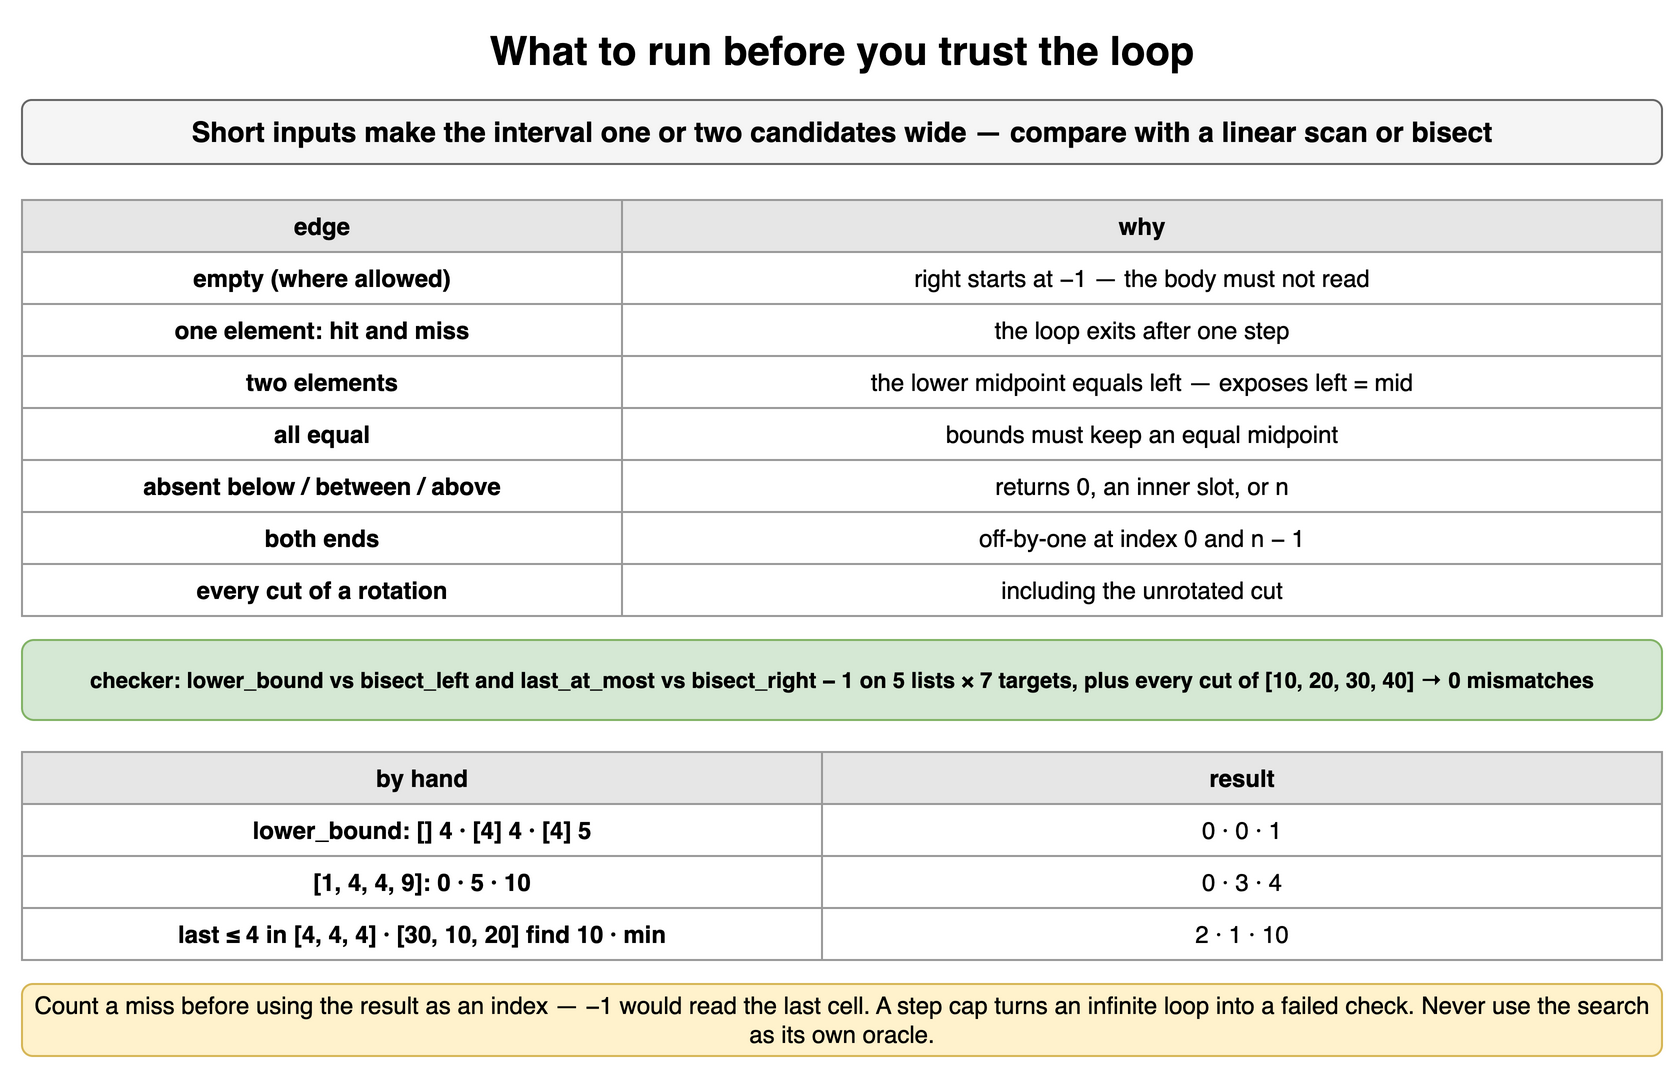

The diagram above was exported from draw.io. Its source (the exported page's mxGraphModel, read from the mxfile embedded in the PNG):
<mxGraphModel dx="900" dy="542" grid="1" gridSize="10" guides="1" tooltips="1" connect="1" arrows="1" fold="1" page="1" pageScale="1" pageWidth="900" pageHeight="542" math="0" shadow="0">
  <root>
    <mxCell id="0" />
    <mxCell id="1" parent="0" />
    <mxCell id="b141" value="What to run before you trust the loop" style="text;html=1;align=center;verticalAlign=middle;whiteSpace=wrap;fontSize=20;fontStyle=1;" vertex="1" parent="1">
      <mxGeometry x="40" y="10" width="820" height="30" as="geometry" />
    </mxCell>
    <mxCell id="b142" value="Short inputs make the interval one or two candidates wide — compare with a linear scan or bisect" style="rounded=1;whiteSpace=wrap;html=1;fillColor=#f5f5f5;strokeColor=#666666;fontStyle=1;fontSize=14;" vertex="1" parent="1">
      <mxGeometry x="40" y="50" width="820" height="32" as="geometry" />
    </mxCell>
    <mxCell id="b143" value="edge" style="whiteSpace=wrap;html=1;fillColor=#e6e6e6;strokeColor=#999999;fontStyle=1;fontSize=12;" vertex="1" parent="1">
      <mxGeometry x="40" y="100" width="300" height="26" as="geometry" />
    </mxCell>
    <mxCell id="b144" value="why" style="whiteSpace=wrap;html=1;fillColor=#e6e6e6;strokeColor=#999999;fontStyle=1;fontSize=12;" vertex="1" parent="1">
      <mxGeometry x="340" y="100" width="520" height="26" as="geometry" />
    </mxCell>
    <mxCell id="b145" value="empty (where allowed)" style="whiteSpace=wrap;html=1;strokeColor=#999999;fontSize=12;fillColor=#ffffff;fontStyle=1;" vertex="1" parent="1">
      <mxGeometry x="40" y="126" width="300" height="26" as="geometry" />
    </mxCell>
    <mxCell id="b146" value="right starts at −1 — the body must not read" style="whiteSpace=wrap;html=1;strokeColor=#999999;fontSize=12;fillColor=#ffffff;" vertex="1" parent="1">
      <mxGeometry x="340" y="126" width="520" height="26" as="geometry" />
    </mxCell>
    <mxCell id="b147" value="one element: hit and miss" style="whiteSpace=wrap;html=1;strokeColor=#999999;fontSize=12;fillColor=#ffffff;fontStyle=1;" vertex="1" parent="1">
      <mxGeometry x="40" y="152" width="300" height="26" as="geometry" />
    </mxCell>
    <mxCell id="b148" value="the loop exits after one step" style="whiteSpace=wrap;html=1;strokeColor=#999999;fontSize=12;fillColor=#ffffff;" vertex="1" parent="1">
      <mxGeometry x="340" y="152" width="520" height="26" as="geometry" />
    </mxCell>
    <mxCell id="b149" value="two elements" style="whiteSpace=wrap;html=1;strokeColor=#999999;fontSize=12;fillColor=#ffffff;fontStyle=1;" vertex="1" parent="1">
      <mxGeometry x="40" y="178" width="300" height="26" as="geometry" />
    </mxCell>
    <mxCell id="b1410" value="the lower midpoint equals left — exposes left = mid" style="whiteSpace=wrap;html=1;strokeColor=#999999;fontSize=12;fillColor=#ffffff;" vertex="1" parent="1">
      <mxGeometry x="340" y="178" width="520" height="26" as="geometry" />
    </mxCell>
    <mxCell id="b1411" value="all equal" style="whiteSpace=wrap;html=1;strokeColor=#999999;fontSize=12;fillColor=#ffffff;fontStyle=1;" vertex="1" parent="1">
      <mxGeometry x="40" y="204" width="300" height="26" as="geometry" />
    </mxCell>
    <mxCell id="b1412" value="bounds must keep an equal midpoint" style="whiteSpace=wrap;html=1;strokeColor=#999999;fontSize=12;fillColor=#ffffff;" vertex="1" parent="1">
      <mxGeometry x="340" y="204" width="520" height="26" as="geometry" />
    </mxCell>
    <mxCell id="b1413" value="absent below / between / above" style="whiteSpace=wrap;html=1;strokeColor=#999999;fontSize=12;fillColor=#ffffff;fontStyle=1;" vertex="1" parent="1">
      <mxGeometry x="40" y="230" width="300" height="26" as="geometry" />
    </mxCell>
    <mxCell id="b1414" value="returns 0, an inner slot, or n" style="whiteSpace=wrap;html=1;strokeColor=#999999;fontSize=12;fillColor=#ffffff;" vertex="1" parent="1">
      <mxGeometry x="340" y="230" width="520" height="26" as="geometry" />
    </mxCell>
    <mxCell id="b1415" value="both ends" style="whiteSpace=wrap;html=1;strokeColor=#999999;fontSize=12;fillColor=#ffffff;fontStyle=1;" vertex="1" parent="1">
      <mxGeometry x="40" y="256" width="300" height="26" as="geometry" />
    </mxCell>
    <mxCell id="b1416" value="off-by-one at index 0 and n − 1" style="whiteSpace=wrap;html=1;strokeColor=#999999;fontSize=12;fillColor=#ffffff;" vertex="1" parent="1">
      <mxGeometry x="340" y="256" width="520" height="26" as="geometry" />
    </mxCell>
    <mxCell id="b1417" value="every cut of a rotation" style="whiteSpace=wrap;html=1;strokeColor=#999999;fontSize=12;fillColor=#ffffff;fontStyle=1;" vertex="1" parent="1">
      <mxGeometry x="40" y="282" width="300" height="26" as="geometry" />
    </mxCell>
    <mxCell id="b1418" value="including the unrotated cut" style="whiteSpace=wrap;html=1;strokeColor=#999999;fontSize=12;fillColor=#ffffff;" vertex="1" parent="1">
      <mxGeometry x="340" y="282" width="520" height="26" as="geometry" />
    </mxCell>
    <mxCell id="b1419" value="checker: lower_bound vs bisect_left and last_at_most vs bisect_right − 1 on 5 lists × 7 targets, plus every cut of [10, 20, 30, 40] → 0 mismatches" style="rounded=1;whiteSpace=wrap;html=1;fillColor=#d5e8d4;strokeColor=#82b366;fontSize=11;align=center;fontStyle=1;" vertex="1" parent="1">
      <mxGeometry x="40" y="320" width="820" height="40" as="geometry" />
    </mxCell>
    <mxCell id="b1420" value="by hand" style="whiteSpace=wrap;html=1;fillColor=#e6e6e6;strokeColor=#999999;fontStyle=1;fontSize=12;" vertex="1" parent="1">
      <mxGeometry x="40" y="376" width="400" height="26" as="geometry" />
    </mxCell>
    <mxCell id="b1421" value="result" style="whiteSpace=wrap;html=1;fillColor=#e6e6e6;strokeColor=#999999;fontStyle=1;fontSize=12;" vertex="1" parent="1">
      <mxGeometry x="440" y="376" width="420" height="26" as="geometry" />
    </mxCell>
    <mxCell id="b1422" value="lower_bound: [] 4 · [4] 4 · [4] 5" style="whiteSpace=wrap;html=1;strokeColor=#999999;fontSize=12;fillColor=#ffffff;fontStyle=1;" vertex="1" parent="1">
      <mxGeometry x="40" y="402" width="400" height="26" as="geometry" />
    </mxCell>
    <mxCell id="b1423" value="0 · 0 · 1" style="whiteSpace=wrap;html=1;strokeColor=#999999;fontSize=12;fillColor=#ffffff;" vertex="1" parent="1">
      <mxGeometry x="440" y="402" width="420" height="26" as="geometry" />
    </mxCell>
    <mxCell id="b1424" value="[1, 4, 4, 9]: 0 · 5 · 10" style="whiteSpace=wrap;html=1;strokeColor=#999999;fontSize=12;fillColor=#ffffff;fontStyle=1;" vertex="1" parent="1">
      <mxGeometry x="40" y="428" width="400" height="26" as="geometry" />
    </mxCell>
    <mxCell id="b1425" value="0 · 3 · 4" style="whiteSpace=wrap;html=1;strokeColor=#999999;fontSize=12;fillColor=#ffffff;" vertex="1" parent="1">
      <mxGeometry x="440" y="428" width="420" height="26" as="geometry" />
    </mxCell>
    <mxCell id="b1426" value="last ≤ 4 in [4, 4, 4] · [30, 10, 20] find 10 · min" style="whiteSpace=wrap;html=1;strokeColor=#999999;fontSize=12;fillColor=#ffffff;fontStyle=1;" vertex="1" parent="1">
      <mxGeometry x="40" y="454" width="400" height="26" as="geometry" />
    </mxCell>
    <mxCell id="b1427" value="2 · 1 · 10" style="whiteSpace=wrap;html=1;strokeColor=#999999;fontSize=12;fillColor=#ffffff;" vertex="1" parent="1">
      <mxGeometry x="440" y="454" width="420" height="26" as="geometry" />
    </mxCell>
    <mxCell id="b1428" value="Count a miss before using the result as an index — −1 would read the last cell. A step cap turns an infinite loop into a failed check. Never use the search as its own oracle." style="rounded=1;whiteSpace=wrap;html=1;fillColor=#fff2cc;strokeColor=#d6b656;fontSize=12;align=center;" vertex="1" parent="1">
      <mxGeometry x="40" y="492" width="820" height="36" as="geometry" />
    </mxCell>
  </root>
</mxGraphModel>